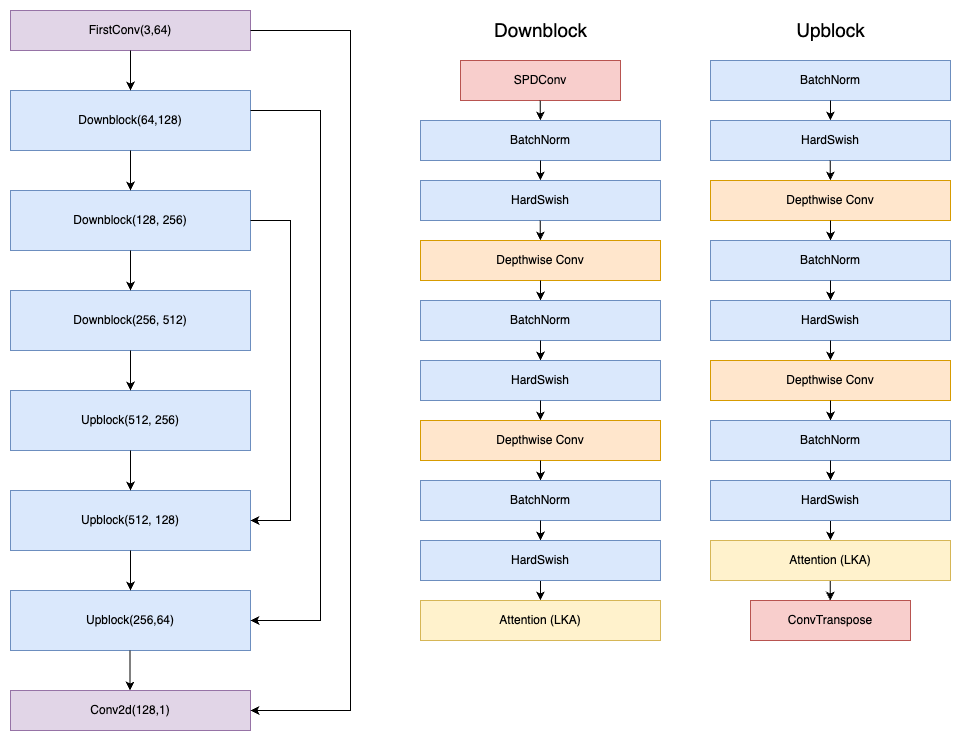

The diagram above was exported from draw.io. Its source (the exported page's mxGraphModel, read from the mxfile embedded in the PNG):
<mxGraphModel dx="1194" dy="674" grid="1" gridSize="10" guides="1" tooltips="1" connect="1" arrows="1" fold="1" page="1" pageScale="1" pageWidth="827" pageHeight="1169" math="0" shadow="0">
  <root>
    <mxCell id="0" />
    <mxCell id="1" parent="0" />
    <mxCell id="DMSWK5RGdtCp1bb6IGqW-1" value="FirstConv(3,64)" style="rounded=0;whiteSpace=wrap;html=1;direction=west;fillColor=#e1d5e7;strokeColor=#9673a6;rotation=0;" parent="1" vertex="1">
      <mxGeometry x="80" y="40" width="240" height="40" as="geometry" />
    </mxCell>
    <mxCell id="1t0z1ThHhbVYETCZcs-P-1" value="Downblock(64,128)" style="rounded=0;whiteSpace=wrap;html=1;direction=west;fillColor=#dae8fc;strokeColor=#6c8ebf;rotation=0;" parent="1" vertex="1">
      <mxGeometry x="80" y="120" width="240" height="60" as="geometry" />
    </mxCell>
    <mxCell id="Y16ej_zb_ZAJyhamHdAs-1" value="" style="endArrow=classic;html=1;rounded=0;exitX=0.5;exitY=0;exitDx=0;exitDy=0;entryX=0.5;entryY=1;entryDx=0;entryDy=0;" parent="1" edge="1">
      <mxGeometry width="50" height="50" relative="1" as="geometry">
        <mxPoint x="200" y="80" as="sourcePoint" />
        <mxPoint x="200" y="120" as="targetPoint" />
      </mxGeometry>
    </mxCell>
    <mxCell id="8vGBLL49h6JtiaT6sZcv-1" value="SPDConv" style="rounded=0;whiteSpace=wrap;html=1;fillColor=#f8cecc;strokeColor=#b85450;rotation=0;" parent="1" vertex="1">
      <mxGeometry x="530" y="90" width="160" height="40" as="geometry" />
    </mxCell>
    <mxCell id="8vGBLL49h6JtiaT6sZcv-2" value="Downblock(128, 256)" style="rounded=0;whiteSpace=wrap;html=1;direction=west;fillColor=#dae8fc;strokeColor=#6c8ebf;rotation=0;" parent="1" vertex="1">
      <mxGeometry x="80" y="220" width="240" height="60" as="geometry" />
    </mxCell>
    <mxCell id="8vGBLL49h6JtiaT6sZcv-3" value="" style="endArrow=classic;html=1;rounded=0;exitX=0.5;exitY=0;exitDx=0;exitDy=0;entryX=0.5;entryY=1;entryDx=0;entryDy=0;" parent="1" edge="1">
      <mxGeometry width="50" height="50" relative="1" as="geometry">
        <mxPoint x="200" y="180" as="sourcePoint" />
        <mxPoint x="200" y="220" as="targetPoint" />
      </mxGeometry>
    </mxCell>
    <mxCell id="8vGBLL49h6JtiaT6sZcv-4" value="Downblock(256, 512)" style="rounded=0;whiteSpace=wrap;html=1;direction=west;fillColor=#dae8fc;strokeColor=#6c8ebf;rotation=0;" parent="1" vertex="1">
      <mxGeometry x="80" y="320" width="240" height="60" as="geometry" />
    </mxCell>
    <mxCell id="8vGBLL49h6JtiaT6sZcv-5" value="" style="endArrow=classic;html=1;rounded=0;exitX=0.5;exitY=0;exitDx=0;exitDy=0;entryX=0.5;entryY=1;entryDx=0;entryDy=0;" parent="1" edge="1">
      <mxGeometry width="50" height="50" relative="1" as="geometry">
        <mxPoint x="200" y="280" as="sourcePoint" />
        <mxPoint x="200" y="320" as="targetPoint" />
      </mxGeometry>
    </mxCell>
    <mxCell id="8vGBLL49h6JtiaT6sZcv-6" value="Upblock(512, 256)" style="rounded=0;whiteSpace=wrap;html=1;direction=west;fillColor=#dae8fc;strokeColor=#6c8ebf;rotation=0;" parent="1" vertex="1">
      <mxGeometry x="80" y="420" width="240" height="60" as="geometry" />
    </mxCell>
    <mxCell id="8vGBLL49h6JtiaT6sZcv-7" value="" style="endArrow=classic;html=1;rounded=0;exitX=0.5;exitY=0;exitDx=0;exitDy=0;entryX=0.5;entryY=1;entryDx=0;entryDy=0;" parent="1" edge="1">
      <mxGeometry width="50" height="50" relative="1" as="geometry">
        <mxPoint x="200" y="380" as="sourcePoint" />
        <mxPoint x="200" y="420" as="targetPoint" />
      </mxGeometry>
    </mxCell>
    <mxCell id="8vGBLL49h6JtiaT6sZcv-8" value="Upblock(512, 128)" style="rounded=0;whiteSpace=wrap;html=1;direction=west;fillColor=#dae8fc;strokeColor=#6c8ebf;rotation=0;" parent="1" vertex="1">
      <mxGeometry x="80" y="520" width="240" height="60" as="geometry" />
    </mxCell>
    <mxCell id="8vGBLL49h6JtiaT6sZcv-9" value="" style="endArrow=classic;html=1;rounded=0;exitX=0.5;exitY=0;exitDx=0;exitDy=0;entryX=0.5;entryY=1;entryDx=0;entryDy=0;" parent="1" edge="1">
      <mxGeometry width="50" height="50" relative="1" as="geometry">
        <mxPoint x="200" y="480" as="sourcePoint" />
        <mxPoint x="200" y="520" as="targetPoint" />
      </mxGeometry>
    </mxCell>
    <mxCell id="8vGBLL49h6JtiaT6sZcv-10" value="Upblock(256,64)" style="rounded=0;whiteSpace=wrap;html=1;direction=west;fillColor=#dae8fc;strokeColor=#6c8ebf;rotation=0;" parent="1" vertex="1">
      <mxGeometry x="80" y="620" width="240" height="60" as="geometry" />
    </mxCell>
    <mxCell id="8vGBLL49h6JtiaT6sZcv-11" value="" style="endArrow=classic;html=1;rounded=0;exitX=0.5;exitY=0;exitDx=0;exitDy=0;entryX=0.5;entryY=1;entryDx=0;entryDy=0;" parent="1" edge="1">
      <mxGeometry width="50" height="50" relative="1" as="geometry">
        <mxPoint x="200" y="580" as="sourcePoint" />
        <mxPoint x="200" y="620" as="targetPoint" />
      </mxGeometry>
    </mxCell>
    <mxCell id="8vGBLL49h6JtiaT6sZcv-12" value="" style="endArrow=classic;html=1;rounded=0;exitX=0.5;exitY=0;exitDx=0;exitDy=0;entryX=0.5;entryY=1;entryDx=0;entryDy=0;" parent="1" edge="1">
      <mxGeometry width="50" height="50" relative="1" as="geometry">
        <mxPoint x="199.5" y="680" as="sourcePoint" />
        <mxPoint x="199.5" y="720" as="targetPoint" />
      </mxGeometry>
    </mxCell>
    <mxCell id="8vGBLL49h6JtiaT6sZcv-13" value="Conv2d(128,1)" style="rounded=0;whiteSpace=wrap;html=1;direction=west;fillColor=#e1d5e7;strokeColor=#9673a6;rotation=0;" parent="1" vertex="1">
      <mxGeometry x="80" y="720" width="240" height="40" as="geometry" />
    </mxCell>
    <mxCell id="8vGBLL49h6JtiaT6sZcv-14" value="Downblock" style="text;html=1;align=center;verticalAlign=middle;resizable=0;points=[];autosize=1;strokeColor=none;fillColor=none;fontSize=19;" parent="1" vertex="1">
      <mxGeometry x="550" y="40" width="120" height="40" as="geometry" />
    </mxCell>
    <mxCell id="8vGBLL49h6JtiaT6sZcv-15" value="" style="endArrow=classic;html=1;rounded=0;fontSize=19;exitX=0;exitY=0.5;exitDx=0;exitDy=0;entryX=0;entryY=0.5;entryDx=0;entryDy=0;" parent="1" source="DMSWK5RGdtCp1bb6IGqW-1" target="8vGBLL49h6JtiaT6sZcv-13" edge="1">
      <mxGeometry width="50" height="50" relative="1" as="geometry">
        <mxPoint x="390" y="370" as="sourcePoint" />
        <mxPoint x="420" y="760" as="targetPoint" />
        <Array as="points">
          <mxPoint x="420" y="60" />
          <mxPoint x="420" y="740" />
        </Array>
      </mxGeometry>
    </mxCell>
    <mxCell id="8vGBLL49h6JtiaT6sZcv-16" value="" style="endArrow=classic;html=1;rounded=0;fontSize=19;exitX=0;exitY=0.5;exitDx=0;exitDy=0;entryX=0;entryY=0.5;entryDx=0;entryDy=0;" parent="1" source="8vGBLL49h6JtiaT6sZcv-2" target="8vGBLL49h6JtiaT6sZcv-8" edge="1">
      <mxGeometry width="50" height="50" relative="1" as="geometry">
        <mxPoint x="390" y="430" as="sourcePoint" />
        <mxPoint x="360" y="570" as="targetPoint" />
        <Array as="points">
          <mxPoint x="360" y="250" />
          <mxPoint x="360" y="550" />
        </Array>
      </mxGeometry>
    </mxCell>
    <mxCell id="8vGBLL49h6JtiaT6sZcv-17" value="" style="endArrow=classic;html=1;rounded=0;fontSize=19;exitX=0;exitY=0.5;exitDx=0;exitDy=0;entryX=0;entryY=0.5;entryDx=0;entryDy=0;" parent="1" target="8vGBLL49h6JtiaT6sZcv-10" edge="1">
      <mxGeometry width="50" height="50" relative="1" as="geometry">
        <mxPoint x="320" y="140" as="sourcePoint" />
        <mxPoint x="410" y="560" as="targetPoint" />
        <Array as="points">
          <mxPoint x="390" y="140" />
          <mxPoint x="390" y="650" />
        </Array>
      </mxGeometry>
    </mxCell>
    <mxCell id="LytiUha0NLI4YO86j_6X-3" value="BatchNorm" style="rounded=0;whiteSpace=wrap;html=1;direction=west;fillColor=#dae8fc;strokeColor=#6c8ebf;rotation=0;" parent="1" vertex="1">
      <mxGeometry x="490" y="150" width="240" height="40" as="geometry" />
    </mxCell>
    <mxCell id="LytiUha0NLI4YO86j_6X-4" value="HardSwish" style="rounded=0;whiteSpace=wrap;html=1;direction=west;fillColor=#dae8fc;strokeColor=#6c8ebf;rotation=0;" parent="1" vertex="1">
      <mxGeometry x="490" y="210" width="240" height="40" as="geometry" />
    </mxCell>
    <mxCell id="LytiUha0NLI4YO86j_6X-5" value="" style="endArrow=classic;html=1;rounded=0;exitX=0.5;exitY=0;exitDx=0;exitDy=0;" parent="1" edge="1">
      <mxGeometry width="50" height="50" relative="1" as="geometry">
        <mxPoint x="609.9300000000003" y="190" as="sourcePoint" />
        <mxPoint x="609.9299999999998" y="210" as="targetPoint" />
      </mxGeometry>
    </mxCell>
    <mxCell id="LytiUha0NLI4YO86j_6X-6" value="Depthwise Conv" style="rounded=0;whiteSpace=wrap;html=1;direction=west;fillColor=#ffe6cc;strokeColor=#d79b00;rotation=0;" parent="1" vertex="1">
      <mxGeometry x="490" y="270" width="240" height="40" as="geometry" />
    </mxCell>
    <mxCell id="LytiUha0NLI4YO86j_6X-7" value="" style="endArrow=classic;html=1;rounded=0;exitX=0.5;exitY=0;exitDx=0;exitDy=0;" parent="1" source="LytiUha0NLI4YO86j_6X-6" edge="1">
      <mxGeometry width="50" height="50" relative="1" as="geometry">
        <mxPoint x="630" y="310" as="sourcePoint" />
        <mxPoint x="610" y="330" as="targetPoint" />
      </mxGeometry>
    </mxCell>
    <mxCell id="LytiUha0NLI4YO86j_6X-12" value="" style="edgeStyle=orthogonalEdgeStyle;rounded=0;orthogonalLoop=1;jettySize=auto;html=1;fontSize=19;" parent="1" source="LytiUha0NLI4YO86j_6X-8" target="LytiUha0NLI4YO86j_6X-9" edge="1">
      <mxGeometry relative="1" as="geometry" />
    </mxCell>
    <mxCell id="LytiUha0NLI4YO86j_6X-8" value="BatchNorm" style="rounded=0;whiteSpace=wrap;html=1;direction=west;fillColor=#dae8fc;strokeColor=#6c8ebf;rotation=0;" parent="1" vertex="1">
      <mxGeometry x="490" y="330" width="240" height="40" as="geometry" />
    </mxCell>
    <mxCell id="LytiUha0NLI4YO86j_6X-9" value="HardSwish" style="rounded=0;whiteSpace=wrap;html=1;direction=west;fillColor=#dae8fc;strokeColor=#6c8ebf;rotation=0;" parent="1" vertex="1">
      <mxGeometry x="490" y="390" width="240" height="40" as="geometry" />
    </mxCell>
    <mxCell id="LytiUha0NLI4YO86j_6X-10" value="" style="endArrow=classic;html=1;rounded=0;exitX=0.5;exitY=0;exitDx=0;exitDy=0;" parent="1" edge="1">
      <mxGeometry width="50" height="50" relative="1" as="geometry">
        <mxPoint x="609.9300000000003" y="370" as="sourcePoint" />
        <mxPoint x="609.9300000000001" y="390" as="targetPoint" />
      </mxGeometry>
    </mxCell>
    <mxCell id="LytiUha0NLI4YO86j_6X-11" value="" style="endArrow=classic;html=1;rounded=0;exitX=0.5;exitY=0;exitDx=0;exitDy=0;" parent="1" edge="1">
      <mxGeometry width="50" height="50" relative="1" as="geometry">
        <mxPoint x="609.8500000000004" y="250" as="sourcePoint" />
        <mxPoint x="609.8499999999999" y="270" as="targetPoint" />
      </mxGeometry>
    </mxCell>
    <mxCell id="LytiUha0NLI4YO86j_6X-13" value="" style="endArrow=classic;html=1;rounded=0;exitX=0.5;exitY=0;exitDx=0;exitDy=0;" parent="1" edge="1">
      <mxGeometry width="50" height="50" relative="1" as="geometry">
        <mxPoint x="609.8300000000003" y="130" as="sourcePoint" />
        <mxPoint x="609.83" y="150" as="targetPoint" />
      </mxGeometry>
    </mxCell>
    <mxCell id="LytiUha0NLI4YO86j_6X-14" value="" style="endArrow=classic;html=1;rounded=0;exitX=0.5;exitY=0;exitDx=0;exitDy=0;" parent="1" edge="1">
      <mxGeometry width="50" height="50" relative="1" as="geometry">
        <mxPoint x="609.8800000000003" y="430" as="sourcePoint" />
        <mxPoint x="609.8800000000001" y="450" as="targetPoint" />
      </mxGeometry>
    </mxCell>
    <mxCell id="LytiUha0NLI4YO86j_6X-15" value="Attention (LKA)" style="rounded=0;whiteSpace=wrap;html=1;direction=west;fillColor=#fff2cc;strokeColor=#d6b656;rotation=0;" parent="1" vertex="1">
      <mxGeometry x="490" y="630" width="240" height="40" as="geometry" />
    </mxCell>
    <mxCell id="LytiUha0NLI4YO86j_6X-16" value="Depthwise Conv" style="rounded=0;whiteSpace=wrap;html=1;direction=west;fillColor=#ffe6cc;strokeColor=#d79b00;rotation=0;" parent="1" vertex="1">
      <mxGeometry x="490" y="450" width="240" height="40" as="geometry" />
    </mxCell>
    <mxCell id="LytiUha0NLI4YO86j_6X-18" value="" style="endArrow=classic;html=1;rounded=0;" parent="1" edge="1">
      <mxGeometry width="50" height="50" relative="1" as="geometry">
        <mxPoint x="609.9" y="610" as="sourcePoint" />
        <mxPoint x="609.9" y="630" as="targetPoint" />
      </mxGeometry>
    </mxCell>
    <mxCell id="LytiUha0NLI4YO86j_6X-19" value="ConvTranspose" style="rounded=0;whiteSpace=wrap;html=1;fillColor=#f8cecc;strokeColor=#b85450;rotation=0;" parent="1" vertex="1">
      <mxGeometry x="820" y="630" width="160" height="40" as="geometry" />
    </mxCell>
    <mxCell id="LytiUha0NLI4YO86j_6X-20" value="BatchNorm" style="rounded=0;whiteSpace=wrap;html=1;direction=west;fillColor=#dae8fc;strokeColor=#6c8ebf;rotation=0;" parent="1" vertex="1">
      <mxGeometry x="780" y="90" width="240" height="40" as="geometry" />
    </mxCell>
    <mxCell id="LytiUha0NLI4YO86j_6X-21" value="HardSwish" style="rounded=0;whiteSpace=wrap;html=1;direction=west;fillColor=#dae8fc;strokeColor=#6c8ebf;rotation=0;" parent="1" vertex="1">
      <mxGeometry x="780" y="150" width="240" height="40" as="geometry" />
    </mxCell>
    <mxCell id="LytiUha0NLI4YO86j_6X-22" value="" style="endArrow=classic;html=1;rounded=0;exitX=0.5;exitY=0;exitDx=0;exitDy=0;" parent="1" edge="1">
      <mxGeometry width="50" height="50" relative="1" as="geometry">
        <mxPoint x="899.9300000000003" y="130" as="sourcePoint" />
        <mxPoint x="899.9299999999998" y="150" as="targetPoint" />
      </mxGeometry>
    </mxCell>
    <mxCell id="LytiUha0NLI4YO86j_6X-23" value="Depthwise Conv" style="rounded=0;whiteSpace=wrap;html=1;direction=west;fillColor=#ffe6cc;strokeColor=#d79b00;rotation=0;" parent="1" vertex="1">
      <mxGeometry x="780" y="210" width="240" height="40" as="geometry" />
    </mxCell>
    <mxCell id="LytiUha0NLI4YO86j_6X-24" value="" style="endArrow=classic;html=1;rounded=0;exitX=0.5;exitY=0;exitDx=0;exitDy=0;" parent="1" source="LytiUha0NLI4YO86j_6X-23" edge="1">
      <mxGeometry width="50" height="50" relative="1" as="geometry">
        <mxPoint x="920" y="250" as="sourcePoint" />
        <mxPoint x="900" y="270" as="targetPoint" />
      </mxGeometry>
    </mxCell>
    <mxCell id="LytiUha0NLI4YO86j_6X-25" value="" style="edgeStyle=orthogonalEdgeStyle;rounded=0;orthogonalLoop=1;jettySize=auto;html=1;fontSize=19;" parent="1" source="LytiUha0NLI4YO86j_6X-26" target="LytiUha0NLI4YO86j_6X-27" edge="1">
      <mxGeometry relative="1" as="geometry" />
    </mxCell>
    <mxCell id="LytiUha0NLI4YO86j_6X-26" value="BatchNorm" style="rounded=0;whiteSpace=wrap;html=1;direction=west;fillColor=#dae8fc;strokeColor=#6c8ebf;rotation=0;" parent="1" vertex="1">
      <mxGeometry x="780" y="270" width="240" height="40" as="geometry" />
    </mxCell>
    <mxCell id="LytiUha0NLI4YO86j_6X-27" value="HardSwish" style="rounded=0;whiteSpace=wrap;html=1;direction=west;fillColor=#dae8fc;strokeColor=#6c8ebf;rotation=0;" parent="1" vertex="1">
      <mxGeometry x="780" y="330" width="240" height="40" as="geometry" />
    </mxCell>
    <mxCell id="LytiUha0NLI4YO86j_6X-28" value="" style="endArrow=classic;html=1;rounded=0;exitX=0.5;exitY=0;exitDx=0;exitDy=0;" parent="1" edge="1">
      <mxGeometry width="50" height="50" relative="1" as="geometry">
        <mxPoint x="899.9300000000003" y="310" as="sourcePoint" />
        <mxPoint x="899.9300000000001" y="330" as="targetPoint" />
      </mxGeometry>
    </mxCell>
    <mxCell id="LytiUha0NLI4YO86j_6X-29" value="" style="endArrow=classic;html=1;rounded=0;exitX=0.5;exitY=0;exitDx=0;exitDy=0;" parent="1" edge="1">
      <mxGeometry width="50" height="50" relative="1" as="geometry">
        <mxPoint x="899.8500000000004" y="190" as="sourcePoint" />
        <mxPoint x="899.8499999999999" y="210" as="targetPoint" />
      </mxGeometry>
    </mxCell>
    <mxCell id="LytiUha0NLI4YO86j_6X-30" value="" style="endArrow=classic;html=1;rounded=0;exitX=0.5;exitY=0;exitDx=0;exitDy=0;" parent="1" edge="1">
      <mxGeometry width="50" height="50" relative="1" as="geometry">
        <mxPoint x="899.8100000000004" y="610" as="sourcePoint" />
        <mxPoint x="899.81" y="630" as="targetPoint" />
      </mxGeometry>
    </mxCell>
    <mxCell id="LytiUha0NLI4YO86j_6X-31" value="" style="endArrow=classic;html=1;rounded=0;exitX=0.5;exitY=0;exitDx=0;exitDy=0;" parent="1" edge="1">
      <mxGeometry width="50" height="50" relative="1" as="geometry">
        <mxPoint x="899.8800000000003" y="370" as="sourcePoint" />
        <mxPoint x="899.8799999999999" y="390" as="targetPoint" />
      </mxGeometry>
    </mxCell>
    <mxCell id="LytiUha0NLI4YO86j_6X-32" value="Attention (LKA)" style="rounded=0;whiteSpace=wrap;html=1;direction=west;fillColor=#fff2cc;strokeColor=#d6b656;rotation=0;" parent="1" vertex="1">
      <mxGeometry x="780" y="570" width="240" height="40" as="geometry" />
    </mxCell>
    <mxCell id="LytiUha0NLI4YO86j_6X-33" value="Depthwise Conv" style="rounded=0;whiteSpace=wrap;html=1;direction=west;fillColor=#ffe6cc;strokeColor=#d79b00;rotation=0;" parent="1" vertex="1">
      <mxGeometry x="780" y="390" width="240" height="40" as="geometry" />
    </mxCell>
    <mxCell id="LytiUha0NLI4YO86j_6X-34" value="" style="endArrow=classic;html=1;rounded=0;" parent="1" edge="1">
      <mxGeometry width="50" height="50" relative="1" as="geometry">
        <mxPoint x="899.9000000000001" y="550" as="sourcePoint" />
        <mxPoint x="899.9000000000001" y="570" as="targetPoint" />
      </mxGeometry>
    </mxCell>
    <mxCell id="LytiUha0NLI4YO86j_6X-35" value="Upblock" style="text;html=1;align=center;verticalAlign=middle;resizable=0;points=[];autosize=1;strokeColor=none;fillColor=none;fontSize=19;" parent="1" vertex="1">
      <mxGeometry x="855" y="40" width="90" height="40" as="geometry" />
    </mxCell>
    <mxCell id="TmHr_c-RQ7nuthfZpF2O-1" value="" style="endArrow=classic;html=1;rounded=0;exitX=0.5;exitY=0;exitDx=0;exitDy=0;" parent="1" edge="1">
      <mxGeometry width="50" height="50" relative="1" as="geometry">
        <mxPoint x="900" y="430" as="sourcePoint" />
        <mxPoint x="900" y="450" as="targetPoint" />
      </mxGeometry>
    </mxCell>
    <mxCell id="TmHr_c-RQ7nuthfZpF2O-2" value="" style="edgeStyle=orthogonalEdgeStyle;rounded=0;orthogonalLoop=1;jettySize=auto;html=1;fontSize=19;" parent="1" source="TmHr_c-RQ7nuthfZpF2O-3" target="TmHr_c-RQ7nuthfZpF2O-4" edge="1">
      <mxGeometry relative="1" as="geometry" />
    </mxCell>
    <mxCell id="TmHr_c-RQ7nuthfZpF2O-3" value="BatchNorm" style="rounded=0;whiteSpace=wrap;html=1;direction=west;fillColor=#dae8fc;strokeColor=#6c8ebf;rotation=0;" parent="1" vertex="1">
      <mxGeometry x="780" y="450" width="240" height="40" as="geometry" />
    </mxCell>
    <mxCell id="TmHr_c-RQ7nuthfZpF2O-4" value="HardSwish" style="rounded=0;whiteSpace=wrap;html=1;direction=west;fillColor=#dae8fc;strokeColor=#6c8ebf;rotation=0;" parent="1" vertex="1">
      <mxGeometry x="780" y="510" width="240" height="40" as="geometry" />
    </mxCell>
    <mxCell id="TmHr_c-RQ7nuthfZpF2O-5" value="" style="endArrow=classic;html=1;rounded=0;exitX=0.5;exitY=0;exitDx=0;exitDy=0;" parent="1" edge="1">
      <mxGeometry width="50" height="50" relative="1" as="geometry">
        <mxPoint x="899.9300000000003" y="490" as="sourcePoint" />
        <mxPoint x="899.9300000000003" y="510" as="targetPoint" />
      </mxGeometry>
    </mxCell>
    <mxCell id="TmHr_c-RQ7nuthfZpF2O-6" value="" style="endArrow=classic;html=1;rounded=0;exitX=0.5;exitY=0;exitDx=0;exitDy=0;" parent="1" edge="1">
      <mxGeometry width="50" height="50" relative="1" as="geometry">
        <mxPoint x="610" y="490" as="sourcePoint" />
        <mxPoint x="610" y="510" as="targetPoint" />
      </mxGeometry>
    </mxCell>
    <mxCell id="TmHr_c-RQ7nuthfZpF2O-7" value="" style="edgeStyle=orthogonalEdgeStyle;rounded=0;orthogonalLoop=1;jettySize=auto;html=1;fontSize=19;" parent="1" source="TmHr_c-RQ7nuthfZpF2O-8" target="TmHr_c-RQ7nuthfZpF2O-9" edge="1">
      <mxGeometry relative="1" as="geometry" />
    </mxCell>
    <mxCell id="TmHr_c-RQ7nuthfZpF2O-8" value="BatchNorm" style="rounded=0;whiteSpace=wrap;html=1;direction=west;fillColor=#dae8fc;strokeColor=#6c8ebf;rotation=0;" parent="1" vertex="1">
      <mxGeometry x="490" y="510" width="240" height="40" as="geometry" />
    </mxCell>
    <mxCell id="TmHr_c-RQ7nuthfZpF2O-9" value="HardSwish" style="rounded=0;whiteSpace=wrap;html=1;direction=west;fillColor=#dae8fc;strokeColor=#6c8ebf;rotation=0;" parent="1" vertex="1">
      <mxGeometry x="490" y="570" width="240" height="40" as="geometry" />
    </mxCell>
    <mxCell id="TmHr_c-RQ7nuthfZpF2O-10" value="" style="endArrow=classic;html=1;rounded=0;exitX=0.5;exitY=0;exitDx=0;exitDy=0;" parent="1" edge="1">
      <mxGeometry width="50" height="50" relative="1" as="geometry">
        <mxPoint x="609.9300000000003" y="550" as="sourcePoint" />
        <mxPoint x="609.9300000000003" y="570" as="targetPoint" />
      </mxGeometry>
    </mxCell>
  </root>
</mxGraphModel>